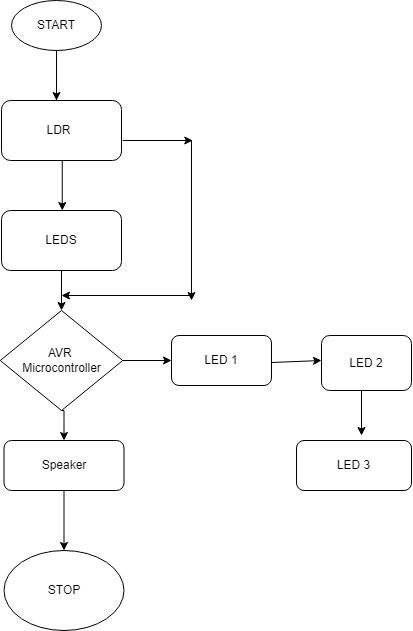

The diagram above was exported from draw.io. Its source (the exported page's mxGraphModel, read from the mxfile embedded in the PNG):
<mxGraphModel dx="1038" dy="571" grid="1" gridSize="10" guides="1" tooltips="1" connect="1" arrows="1" fold="1" page="1" pageScale="1" pageWidth="850" pageHeight="1100" background="none" math="0" shadow="0">
  <root>
    <mxCell id="0" />
    <mxCell id="1" parent="0" />
    <mxCell id="OucTrmx8PVWIoMn_2YTG-3" value="Text" style="text;html=1;strokeColor=none;fillColor=none;align=center;verticalAlign=middle;whiteSpace=wrap;rounded=0;" vertex="1" parent="1">
      <mxGeometry x="390" y="65" width="60" height="30" as="geometry" />
    </mxCell>
    <mxCell id="OucTrmx8PVWIoMn_2YTG-4" value="START" style="ellipse;whiteSpace=wrap;html=1;" vertex="1" parent="1">
      <mxGeometry x="380" y="40" width="90" height="50" as="geometry" />
    </mxCell>
    <mxCell id="OucTrmx8PVWIoMn_2YTG-5" value="" style="endArrow=classic;html=1;rounded=0;" edge="1" parent="1">
      <mxGeometry width="50" height="50" relative="1" as="geometry">
        <mxPoint x="425" y="90" as="sourcePoint" />
        <mxPoint x="425" y="140" as="targetPoint" />
        <Array as="points">
          <mxPoint x="425" y="140" />
          <mxPoint x="425" y="120" />
        </Array>
      </mxGeometry>
    </mxCell>
    <mxCell id="OucTrmx8PVWIoMn_2YTG-8" value="" style="rounded=1;whiteSpace=wrap;html=1;" vertex="1" parent="1">
      <mxGeometry x="370" y="140" width="120" height="60" as="geometry" />
    </mxCell>
    <mxCell id="OucTrmx8PVWIoMn_2YTG-9" value="LDR" style="text;html=1;strokeColor=none;fillColor=none;align=center;verticalAlign=middle;whiteSpace=wrap;rounded=0;" vertex="1" parent="1">
      <mxGeometry x="380" y="147.5" width="95" height="45" as="geometry" />
    </mxCell>
    <mxCell id="OucTrmx8PVWIoMn_2YTG-20" style="edgeStyle=orthogonalEdgeStyle;rounded=0;orthogonalLoop=1;jettySize=auto;html=1;exitX=0.5;exitY=1;exitDx=0;exitDy=0;entryX=0.5;entryY=0;entryDx=0;entryDy=0;" edge="1" parent="1" source="OucTrmx8PVWIoMn_2YTG-10" target="OucTrmx8PVWIoMn_2YTG-13">
      <mxGeometry relative="1" as="geometry" />
    </mxCell>
    <mxCell id="OucTrmx8PVWIoMn_2YTG-10" value="LEDS" style="rounded=1;whiteSpace=wrap;html=1;" vertex="1" parent="1">
      <mxGeometry x="370" y="250" width="120" height="60" as="geometry" />
    </mxCell>
    <mxCell id="OucTrmx8PVWIoMn_2YTG-22" style="edgeStyle=orthogonalEdgeStyle;rounded=0;orthogonalLoop=1;jettySize=auto;html=1;exitX=0.5;exitY=1;exitDx=0;exitDy=0;entryX=0.5;entryY=0;entryDx=0;entryDy=0;" edge="1" parent="1" source="OucTrmx8PVWIoMn_2YTG-13" target="OucTrmx8PVWIoMn_2YTG-16">
      <mxGeometry relative="1" as="geometry" />
    </mxCell>
    <mxCell id="OucTrmx8PVWIoMn_2YTG-41" style="edgeStyle=orthogonalEdgeStyle;rounded=0;orthogonalLoop=1;jettySize=auto;html=1;entryX=0;entryY=0.5;entryDx=0;entryDy=0;" edge="1" parent="1" source="OucTrmx8PVWIoMn_2YTG-13" target="OucTrmx8PVWIoMn_2YTG-24">
      <mxGeometry relative="1" as="geometry" />
    </mxCell>
    <mxCell id="OucTrmx8PVWIoMn_2YTG-13" value="AVR &lt;br&gt;Microcontroller" style="rhombus;whiteSpace=wrap;html=1;" vertex="1" parent="1">
      <mxGeometry x="368.75" y="350" width="122.5" height="100" as="geometry" />
    </mxCell>
    <mxCell id="OucTrmx8PVWIoMn_2YTG-14" value="" style="endArrow=classic;html=1;rounded=0;" edge="1" parent="1">
      <mxGeometry width="50" height="50" relative="1" as="geometry">
        <mxPoint x="430.75" y="200" as="sourcePoint" />
        <mxPoint x="430.75" y="250" as="targetPoint" />
      </mxGeometry>
    </mxCell>
    <mxCell id="OucTrmx8PVWIoMn_2YTG-23" style="edgeStyle=orthogonalEdgeStyle;rounded=0;orthogonalLoop=1;jettySize=auto;html=1;entryX=0.5;entryY=0;entryDx=0;entryDy=0;" edge="1" parent="1" source="OucTrmx8PVWIoMn_2YTG-16" target="OucTrmx8PVWIoMn_2YTG-18">
      <mxGeometry relative="1" as="geometry" />
    </mxCell>
    <mxCell id="OucTrmx8PVWIoMn_2YTG-16" value="Speaker" style="rounded=1;whiteSpace=wrap;html=1;" vertex="1" parent="1">
      <mxGeometry x="372.5" y="480" width="120" height="50" as="geometry" />
    </mxCell>
    <mxCell id="OucTrmx8PVWIoMn_2YTG-18" value="STOP" style="ellipse;whiteSpace=wrap;html=1;" vertex="1" parent="1">
      <mxGeometry x="372.5" y="590" width="120" height="80" as="geometry" />
    </mxCell>
    <mxCell id="OucTrmx8PVWIoMn_2YTG-24" value="LED 1" style="rounded=1;whiteSpace=wrap;html=1;" vertex="1" parent="1">
      <mxGeometry x="540" y="375" width="100" height="50" as="geometry" />
    </mxCell>
    <mxCell id="OucTrmx8PVWIoMn_2YTG-25" value="LED 2" style="rounded=1;whiteSpace=wrap;html=1;" vertex="1" parent="1">
      <mxGeometry x="690" y="375" width="90" height="55" as="geometry" />
    </mxCell>
    <mxCell id="OucTrmx8PVWIoMn_2YTG-26" value="LED 3" style="rounded=1;whiteSpace=wrap;html=1;" vertex="1" parent="1">
      <mxGeometry x="665" y="480" width="115" height="50" as="geometry" />
    </mxCell>
    <mxCell id="OucTrmx8PVWIoMn_2YTG-36" value="" style="endArrow=classic;html=1;rounded=0;" edge="1" parent="1">
      <mxGeometry width="50" height="50" relative="1" as="geometry">
        <mxPoint x="640" y="402" as="sourcePoint" />
        <mxPoint x="690" y="400" as="targetPoint" />
      </mxGeometry>
    </mxCell>
    <mxCell id="OucTrmx8PVWIoMn_2YTG-37" value="" style="endArrow=classic;html=1;rounded=0;" edge="1" parent="1">
      <mxGeometry width="50" height="50" relative="1" as="geometry">
        <mxPoint x="730" y="430" as="sourcePoint" />
        <mxPoint x="730" y="475" as="targetPoint" />
      </mxGeometry>
    </mxCell>
    <mxCell id="OucTrmx8PVWIoMn_2YTG-38" value="" style="endArrow=classic;html=1;rounded=0;" edge="1" parent="1">
      <mxGeometry width="50" height="50" relative="1" as="geometry">
        <mxPoint x="491.25" y="180" as="sourcePoint" />
        <mxPoint x="561.25" y="180" as="targetPoint" />
        <Array as="points" />
      </mxGeometry>
    </mxCell>
    <mxCell id="OucTrmx8PVWIoMn_2YTG-39" value="" style="endArrow=classic;html=1;rounded=0;" edge="1" parent="1">
      <mxGeometry width="50" height="50" relative="1" as="geometry">
        <mxPoint x="560" y="180" as="sourcePoint" />
        <mxPoint x="560" y="340" as="targetPoint" />
      </mxGeometry>
    </mxCell>
    <mxCell id="OucTrmx8PVWIoMn_2YTG-40" value="" style="endArrow=classic;html=1;rounded=0;" edge="1" parent="1">
      <mxGeometry width="50" height="50" relative="1" as="geometry">
        <mxPoint x="560" y="335" as="sourcePoint" />
        <mxPoint x="430" y="335" as="targetPoint" />
      </mxGeometry>
    </mxCell>
  </root>
</mxGraphModel>